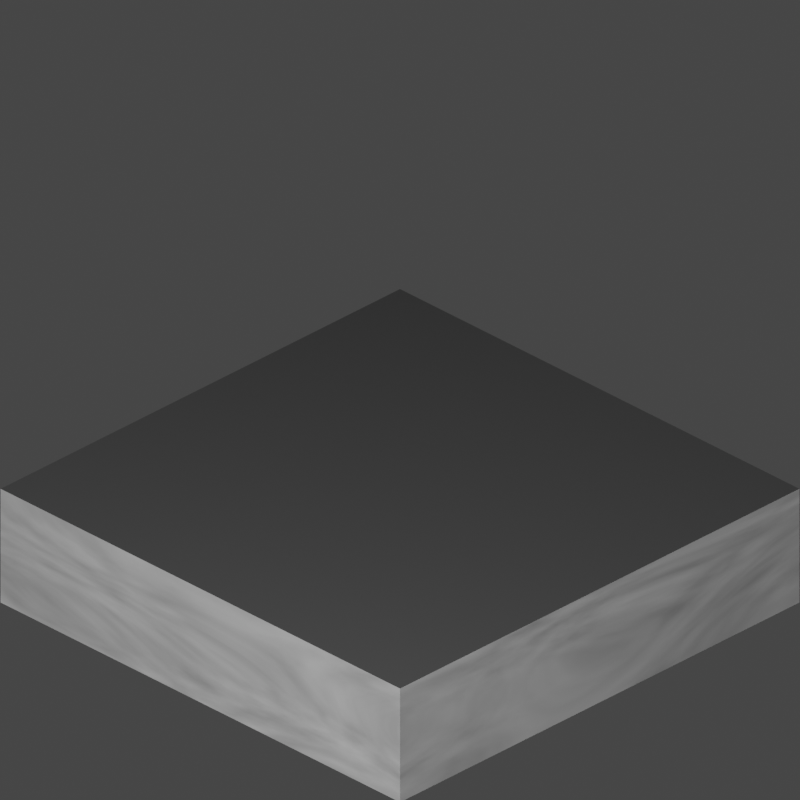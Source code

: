 # Source: marble_pillar_hidden.blend  (saved by Blender 3.1.7; exported with 4.5.12 LTS)
import bpy
from mathutils import Matrix  # noqa: F401  (used for matrix-valued properties, if any)

bpy.ops.wm.read_factory_settings(use_empty=True)
scene = bpy.context.scene
scene.name = 'Scene'

# ---- collections
col_collection = bpy.data.collections.new('Collection'); scene.collection.children.link(col_collection)

# ---- materials (node trees are filled in below, after node groups)
mat_marble = bpy.data.materials.new('Marble')
mat_marble.surface_render_method = 'BLENDED'
mat_marble.blend_method = 'BLEND'
mat_marble.alpha_threshold = 0.0
mat_marble.use_backface_culling = True
mat_marble.use_transparent_shadow = False
mat_marble.line_color = (0.0, 0.0, 0.0, 1.0)
mat_flat_grey = bpy.data.materials.new('Flat Grey')
mat_flat_grey.use_transparent_shadow = False

# ---- material node trees
mat_marble.use_nodes = True; mat_marble.node_tree.nodes.clear()
_N = mat_marble.node_tree.nodes; _L = mat_marble.node_tree.links
n0 = _N.new('ShaderNodeOutputMaterial'); n0.name = 'Material Output'; n0.location = (375, 300)
n1 = _N.new('ShaderNodeBsdfPrincipled'); n1.name = 'Principled BSDF'; n1.location = (85, 300)
n1.distribution = 'GGX'
n1.subsurface_method = 'RANDOM_WALK_SKIN'
n1.inputs[2].default_value = 0.2227
n1.inputs[3].default_value = 1.45
n1.inputs[11].default_value = 1.346
n1.inputs[12].default_value = 0.1182
n1.inputs[19].default_value = 0.25
n1.inputs[20].default_value = 0.4209
n1.inputs[27].default_value = (0.0, 0.0, 0.0, 1.0)
n1.inputs[28].default_value = 1.0
n2 = _N.new('ShaderNodeTexNoise'); n2.name = 'Noise Texture'; n2.location = (-455, 217)
n2.inputs[2].default_value = 0.95
n2.inputs[3].default_value = 4.7
n2.inputs[4].default_value = 0.4292
n2.inputs[8].default_value = 7.3
n3 = _N.new('ShaderNodeValToRGB'); n3.name = 'ColorRamp'; n3.location = (-249, 134)
while len(n3.color_ramp.elements) > 1: n3.color_ramp.elements.remove(n3.color_ramp.elements[-1])
n3.color_ramp.elements[0].position = 0.0; n3.color_ramp.elements[0].color = (0.189, 0.189, 0.189, 1.0)
_e = n3.color_ramp.elements.new(1.0); _e.color = (1.0, 1.0, 1.0, 1.0)
_L.new(n1.outputs[0], n0.inputs[0])
_L.new(n3.outputs[0], n1.inputs[0])
_L.new(n2.outputs[1], n3.inputs[0])
n0.is_active_output = True
mat_flat_grey.use_nodes = True; mat_flat_grey.node_tree.nodes.clear()
_N = mat_flat_grey.node_tree.nodes; _L = mat_flat_grey.node_tree.links
n0 = _N.new('ShaderNodeBsdfPrincipled'); n0.name = 'Principled BSDF'; n0.location = (10, 300)
n0.distribution = 'GGX'
n0.subsurface_method = 'RANDOM_WALK_SKIN'
n0.inputs[0].default_value = (0.06866, 0.06866, 0.06866, 1.0)
n0.inputs[3].default_value = 1.45
n0.inputs[27].default_value = (0.0, 0.0, 0.0, 1.0)
n0.inputs[28].default_value = 1.0
n1 = _N.new('ShaderNodeOutputMaterial'); n1.name = 'Material Output'; n1.location = (300, 300)
_L.new(n0.outputs[0], n1.inputs[0])
n1.is_active_output = True

# ---- world
world_world = bpy.data.worlds.new('World'); scene.world = world_world
world_world.use_nodes = True; world_world.node_tree.nodes.clear()
_N = world_world.node_tree.nodes; _L = world_world.node_tree.links
n0 = _N.new('ShaderNodeOutputWorld'); n0.name = 'World Output'; n0.location = (300, 300)
n1 = _N.new('ShaderNodeBackground'); n1.name = 'Background'; n1.location = (10, 300)
n1.inputs[0].default_value = (0.05088, 0.05088, 0.05088, 1.0)
_L.new(n1.outputs[0], n0.inputs[0])
n0.is_active_output = True
world_world.color = (0.05088, 0.05088, 0.05088)
world_world.use_sun_shadow = False
world_world.sun_shadow_jitter_overblur = 0.0

# ---- cameras
cam_camera = bpy.data.cameras.new('Camera')
cam_camera.type = 'ORTHO'
cam_camera.clip_end = 100.0
cam_camera.ortho_scale = 1.5

# ---- lights
light_light = bpy.data.lights.new('Light', 'POINT')
light_light.transmission_factor = 0.0
light_light.energy = 444.8
light_light.shadow_soft_size = 1.7
light_light.shadow_maximum_resolution = 0.006
light_light.use_absolute_resolution = True

# ---- meshes
me_cube = bpy.data.meshes.new('Cube')
me_cube.from_pydata([(1.0, 1.0, 1.0), (1.0, 1.0, -1.0), (1.0, -1.0, 1.0), (1.0, -1.0, -1.0), (-1.0, 1.0, 1.0), (-1.0, 1.0, -1.0), (-1.0, -1.0, 1.0), (-1.0, -1.0, -1.0), (1.0, -1.0, 5.36), (-1.0, -1.0, 5.36), (1.0, 1.0, 5.36), (-1.0, 1.0, 5.36), (1.0, -1.0, 5.809), (-1.0, -1.0, 5.809), (1.0, 1.0, 5.809), (-1.0, 1.0, 5.809)], [], [(0, 4, 11, 10), (3, 2, 6, 7), (7, 6, 4, 5), (5, 1, 3, 7), (1, 0, 2, 3), (5, 4, 0, 1), (9, 8, 12, 13), (6, 2, 8, 9), (4, 6, 9, 11), (2, 0, 10, 8), (14, 15, 13, 12), (10, 11, 15, 14), (8, 10, 14, 12), (11, 9, 13, 15)])
me_cube.polygons.foreach_set('material_index', [0, 0, 0, 0, 0, 0, 0, 0, 0, 0, 1, 0, 0, 0])
_uv = me_cube.uv_layers.new(name='UVMap')
_uv.uv.foreach_set('vector', [0.625, 0.5, 0.625, 0.25, 0.625, 0.25, 0.625, 0.5, 0.375, 0.75, 0.625, 0.75, 0.625, 1.0, 0.375, 1.0, 0.375, 0.0, 0.625, 0.0, 0.625, 0.25, 0.375, 0.25, 0.125, 0.5, 0.375, 0.5, 0.375, 0.75, 0.125, 0.75, 0.375, 0.5, 0.625, 0.5, 0.625, 0.75, 0.375, 0.75, 0.375, 0.25, 0.625, 0.25, 0.625, 0.5, 0.375, 0.5, 0.625, 1.0, 0.625, 0.75, 0.625, 0.75, 0.625, 1.0, 0.625, 1.0, 0.625, 0.75, 0.625, 0.75, 0.625, 1.0, 0.625, 0.25, 0.625, 0.0, 0.625, 0.0, 0.625, 0.25, 0.625, 0.75, 0.625, 0.5, 0.625, 0.5, 0.625, 0.75, 0.625, 0.5, 0.875, 0.5, 0.875, 0.75, 0.625, 0.75, 0.625, 0.5, 0.625, 0.25, 0.625, 0.25, 0.625, 0.5, 0.625, 0.75, 0.625, 0.5, 0.625, 0.5, 0.625, 0.75, 0.625, 0.25, 0.625, 0.0, 0.625, 0.0, 0.625, 0.25])
me_cube.materials.append(mat_marble)
me_cube.materials.append(mat_flat_grey)
me_cube.use_remesh_preserve_volume = False
me_cube.use_remesh_preserve_attributes = False
me_cube.use_mirror_vertex_groups = False
me_cube.update()

# ---- objects
ob_cube = bpy.data.objects.new('Cube', me_cube)
ob_light = bpy.data.objects.new('Light', light_light)
ob_camera = bpy.data.objects.new('Camera', cam_camera)

# ---- transforms, parenting, visibility, modifiers, constraints
ob_cube.location = (0.0, 0.0, 0.09924)
ob_cube.scale = (0.5296, 0.5296, 0.03613)
ob_cube.lock_rotations_4d = False
ob_cube.empty_display_type = 'ARROWS'
ob_cube.lineart.crease_threshold = 0.0
ob_light.location = (1.475, -2.396, 2.563)
ob_light.rotation_euler = (0.6503, 0.05522, 1.866)
ob_light.lock_rotations_4d = False
ob_light.empty_display_type = 'ARROWS'
ob_light.color = (0.0, 0.0, 0.0, 0.0)
ob_light.lineart.crease_threshold = 0.0
ob_camera.location = (3.175, -3.175, 3.095)
ob_camera.rotation_euler = (1.047, 0.0, 0.7854)
ob_camera.lock_rotations_4d = False
ob_camera.empty_display_type = 'ARROWS'
ob_camera.color = (0.0, 0.0, 0.0, 0.0)
ob_camera.display_type = 'WIRE'
ob_camera.lineart.crease_threshold = 0.0

# ---- collection membership
col_collection.objects.link(ob_cube)
col_collection.objects.link(ob_light)
col_collection.objects.link(ob_camera)

# ---- scene / render settings (as saved in the file)
scene.camera = ob_camera
scene.frame_start = 1; scene.frame_end = 250; scene.frame_set(1)
scene.render.engine = 'BLENDER_EEVEE_NEXT'
scene.render.resolution_x = 128
scene.render.resolution_y = 128
scene.render.film_transparent = True
scene.cycles.sampling_pattern = 'TABULATED_SOBOL'
scene.cycles.use_light_tree = False
scene.eevee.taa_render_samples = 512
scene.eevee.use_gtao = True
scene.eevee.use_raytracing = True
scene.view_settings.view_transform = 'Filmic'
bpy.context.view_layer.update()

